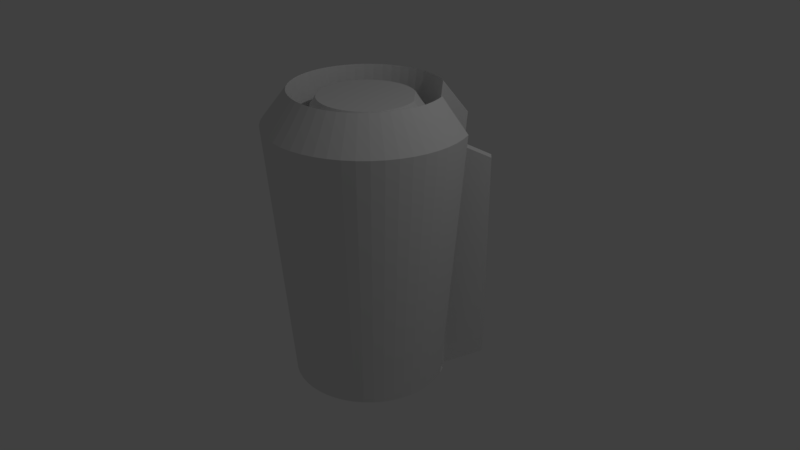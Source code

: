 # Source: Light.blend  (saved by Blender 2.78.0; exported with 4.5.12 LTS)
import bpy
from mathutils import Matrix  # noqa: F401  (used for matrix-valued properties, if any)

bpy.ops.wm.read_factory_settings(use_empty=True)
scene = bpy.context.scene
scene.name = 'Scene'

# ---- collections
col_collection_1 = bpy.data.collections.new('Collection 1'); scene.collection.children.link(col_collection_1)

# ---- materials (node trees are filled in below, after node groups)
mat_light = bpy.data.materials.new('Light')
mat_light.alpha_threshold = 0.0
mat_light.use_transparent_shadow = False
mat_light.roughness = 0.5
mat_main = bpy.data.materials.new('Main')
mat_main.alpha_threshold = 0.0
mat_main.use_transparent_shadow = False
mat_main.roughness = 0.5
mat_glass = bpy.data.materials.new('Glass')
mat_glass.alpha_threshold = 0.0
mat_glass.use_transparent_shadow = False
mat_glass.roughness = 0.5

# ---- material node trees

# ---- world
world_world = bpy.data.worlds.new('World'); scene.world = world_world
world_world.color = (0.05088, 0.05088, 0.05088)
world_world.use_sun_shadow = False
world_world.sun_shadow_jitter_overblur = 0.0
world_world.cycles.sampling_method = 'MANUAL'

# ---- cameras
cam_camera = bpy.data.cameras.new('Camera')
cam_camera.clip_end = 100.0
cam_camera.lens = 35.0
cam_camera.sensor_width = 32.0
cam_camera.sensor_height = 18.0
cam_camera.ortho_scale = 7.314
cam_camera.dof.focus_distance = 0.0
cam_camera.dof.aperture_fstop = 128.0

# ---- lights
light_lamp = bpy.data.lights.new('Lamp', 'POINT')
light_lamp.transmission_factor = 0.0
light_lamp.cutoff_distance = 30.0
light_lamp.energy = 100.0
light_lamp.shadow_buffer_clip_start = 1.001
light_lamp.shadow_soft_size = 0.1
light_lamp.shadow_maximum_resolution = 0.006
light_lamp.use_absolute_resolution = True

# ---- meshes
me_cylinder = bpy.data.meshes.new('Cylinder')
me_cylinder.from_pydata([(-2.712e-08, 0.9476, 0.5582), (-1.742e-07, 0.6026, 0.5324), (0.1188, 0.9401, 0.5582), (0.07552, 0.5978, 0.5324), (0.2357, 0.9178, 0.5582), (0.1498, 0.5836, 0.5324), (0.3488, 0.8811, 0.5582), (0.2218, 0.5602, 0.5324), (0.4413, 0.8386, 0.5579), (0.2822, 0.5318, 0.5324), (0.3231, 0.5896, -0.2941), (0.3231, 0.5896, 0.2941), (0.6087, 0.2854, -0.2941), (0.6087, 0.2854, 0.2941), (0.8647, 0.3878, 0.5579), (0.5485, 0.2483, 0.5324), (0.9012, 0.2928, 0.5582), (0.5731, 0.1862, 0.5324), (0.9308, 0.1776, 0.5582), (0.5919, 0.1129, 0.5324), (0.9457, 0.0595, 0.5582), (0.6014, 0.03783, 0.5324), (0.9457, -0.0595, 0.5582), (0.6014, -0.03783, 0.5324), (0.9308, -0.1776, 0.5582), (0.5919, -0.1129, 0.5324), (0.9012, -0.2928, 0.5582), (0.5731, -0.1862, 0.5324), (0.8574, -0.4035, 0.5582), (0.5452, -0.2566, 0.5324), (0.8001, -0.5078, 0.5582), (0.5088, -0.3229, 0.5324), (0.7301, -0.604, 0.5582), (0.4643, -0.3841, 0.5324), (0.6487, -0.6908, 0.5582), (0.4125, -0.4392, 0.5324), (0.557, -0.7666, 0.5582), (0.3542, -0.4875, 0.5324), (0.4565, -0.8304, 0.5582), (0.2903, -0.528, 0.5324), (0.3488, -0.8811, 0.5582), (0.2218, -0.5602, 0.5324), (0.2357, -0.9178, 0.5582), (0.1498, -0.5836, 0.5324), (0.1188, -0.9401, 0.5582), (0.07552, -0.5978, 0.5324), (-7.68e-07, -0.9476, 0.5582), (-4.431e-07, -0.6026, 0.5324), (-0.1188, -0.9401, 0.5582), (-0.07552, -0.5978, 0.5324), (-0.2357, -0.9178, 0.5582), (-0.1498, -0.5836, 0.5324), (-0.3488, -0.8811, 0.5582), (-0.2218, -0.5602, 0.5324), (-0.4565, -0.8304, 0.5582), (-0.2903, -0.528, 0.5324), (-0.557, -0.7666, 0.5582), (-0.3542, -0.4875, 0.5324), (-0.6487, -0.6908, 0.5582), (-0.4125, -0.4392, 0.5324), (-0.7301, -0.604, 0.5582), (-0.4643, -0.3841, 0.5324), (-0.8001, -0.5078, 0.5582), (-0.5088, -0.3229, 0.5324), (-0.8574, -0.4035, 0.5582), (-0.5452, -0.2566, 0.5324), (-0.9012, -0.2928, 0.5582), (-0.5731, -0.1862, 0.5324), (-0.9308, -0.1776, 0.5582), (-0.5919, -0.1129, 0.5324), (-0.9457, -0.0595, 0.5582), (-0.6014, -0.03783, 0.5324), (-0.9457, 0.0595, 0.5582), (-0.6014, 0.03784, 0.5324), (-0.9308, 0.1776, 0.5582), (-0.5919, 0.1129, 0.5324), (-0.9012, 0.2928, 0.5582), (-0.5731, 0.1862, 0.5324), (-0.8574, 0.4035, 0.5582), (-0.5452, 0.2566, 0.5324), (-0.8001, 0.5078, 0.5582), (-0.5088, 0.3229, 0.5324), (-0.7301, 0.604, 0.5582), (-0.4643, 0.3841, 0.5324), (-0.6487, 0.6908, 0.5582), (-0.4125, 0.4392, 0.5324), (-0.557, 0.7666, 0.5582), (-0.3542, 0.4875, 0.5324), (-0.4565, 0.8304, 0.5582), (-0.2903, 0.528, 0.5324), (-0.3488, 0.8811, 0.5582), (-0.2218, 0.5602, 0.5324), (-0.2357, 0.9178, 0.5582), (-0.1498, 0.5836, 0.5324), (-0.1188, 0.9401, 0.5582), (-0.07552, 0.5978, 0.5324), (0.6845, 0.729, 0.4), (0.6845, 0.729, -0.4), (0.7705, 0.6374, -0.4), (0.7705, 0.6374, 0.4), (1.185e-07, 1.275, 0.4523), (0.1598, 1.265, 0.4523), (0.3172, 1.235, 0.4523), (0.4695, 1.186, 0.4523), (0.5992, 1.126, 0.452), (0.5878, 0.809, -0.4), (0.8443, 0.5358, -0.4), (1.161, 0.5273, 0.452), (1.213, 0.3941, 0.4523), (1.253, 0.239, 0.4523), (1.273, 0.08008, 0.4523), (1.273, -0.08008, 0.4523), (1.253, -0.239, 0.4523), (1.213, -0.3941, 0.4523), (1.154, -0.543, 0.4523), (1.077, -0.6834, 0.4523), (0.9827, -0.813, 0.4523), (0.8731, -0.9297, 0.4523), (0.7497, -1.032, 0.4523), (0.6144, -1.118, 0.4523), (0.4695, -1.186, 0.4523), (0.3172, -1.235, 0.4523), (0.1598, -1.265, 0.4523), (-1.079e-06, -1.275, 0.4523), (-0.1598, -1.265, 0.4523), (-0.3172, -1.235, 0.4523), (-0.4695, -1.186, 0.4523), (-0.6144, -1.118, 0.4523), (-0.7497, -1.032, 0.4523), (-0.8731, -0.9297, 0.4523), (-0.9827, -0.813, 0.4523), (-1.077, -0.6834, 0.4523), (-1.154, -0.543, 0.4523), (-1.213, -0.3941, 0.4523), (-1.253, -0.239, 0.4523), (-1.273, -0.08008, 0.4523), (-1.273, 0.08008, 0.4523), (-1.253, 0.239, 0.4523), (-1.213, 0.3941, 0.4523), (-1.154, 0.543, 0.4523), (-1.077, 0.6834, 0.4523), (-0.9827, 0.813, 0.4523), (-0.8731, 0.9297, 0.4523), (-0.7497, 1.032, 0.4523), (-0.6144, 1.118, 0.4523), (-0.4695, 1.186, 0.4523), (-0.3172, 1.235, 0.4523), (-0.1598, 1.265, 0.4523), (0.0, 1.0, -0.4), (0.1253, 0.9921, -0.4), (0.2487, 0.9686, -0.4), (0.3681, 0.9298, -0.4), (0.4818, 0.8763, -0.4), (0.9048, 0.4258, -0.4), (0.9511, 0.309, -0.4), (0.9823, 0.1874, -0.4), (0.998, 0.06279, -0.4), (0.998, -0.06279, -0.4), (0.9823, -0.1874, -0.4), (0.9511, -0.309, -0.4), (0.9048, -0.4258, -0.4), (0.8443, -0.5358, -0.4), (0.7705, -0.6374, -0.4), (0.6845, -0.729, -0.4), (0.5878, -0.809, -0.4), (0.4818, -0.8763, -0.4), (0.3681, -0.9298, -0.4), (0.2487, -0.9686, -0.4), (0.1253, -0.9921, -0.4), (-8.009e-07, -1.0, -0.4), (-0.1253, -0.9921, -0.4), (-0.2487, -0.9686, -0.4), (-0.3681, -0.9298, -0.4), (-0.4818, -0.8763, -0.4), (-0.5878, -0.809, -0.4), (-0.6845, -0.729, -0.4), (-0.7705, -0.6374, -0.4), (-0.8443, -0.5358, -0.4), (-0.9048, -0.4258, -0.4), (-0.9511, -0.309, -0.4), (-0.9823, -0.1874, -0.4), (-0.998, -0.06279, -0.4), (-0.998, 0.06279, -0.4), (-0.9823, 0.1874, -0.4), (-0.9511, 0.309, -0.4), (-0.9048, 0.4258, -0.4), (-0.8443, 0.5358, -0.4), (-0.7705, 0.6374, -0.4), (-0.6845, 0.729, -0.4), (-0.5878, 0.809, -0.4), (-0.4818, 0.8763, -0.4), (-0.3681, 0.9298, -0.4), (-0.2487, 0.9686, -0.4), (-0.1253, 0.9921, -0.4), (-1.456e-07, 0.6722, -0.08322), (0.08425, 0.6669, -0.08322), (0.1672, 0.6511, -0.08322), (0.2475, 0.625, -0.08322), (0.3238, 0.5891, -0.08322), (0.6082, 0.2862, -0.08322), (0.6393, 0.2077, -0.08322), (0.6603, 0.126, -0.08322), (0.6709, 0.04221, -0.08322), (0.6709, -0.04221, -0.08322), (0.6603, -0.126, -0.08322), (0.6393, -0.2077, -0.08322), (0.6082, -0.2862, -0.08322), (0.5676, -0.3602, -0.08322), (0.518, -0.4285, -0.08322), (0.4602, -0.49, -0.08322), (0.3951, -0.5438, -0.08322), (0.3238, -0.5891, -0.08322), (0.2475, -0.625, -0.08322), (0.1672, -0.6511, -0.08322), (0.08425, -0.6669, -0.08322), (-4.902e-07, -0.6722, -0.08322), (-0.08425, -0.6669, -0.08322), (-0.1672, -0.6511, -0.08322), (-0.2475, -0.625, -0.08322), (-0.3238, -0.5891, -0.08322), (-0.3951, -0.5438, -0.08322), (-0.4602, -0.49, -0.08322), (-0.518, -0.4285, -0.08322), (-0.5676, -0.3602, -0.08322), (-0.6082, -0.2862, -0.08322), (-0.6393, -0.2077, -0.08322), (-0.6603, -0.126, -0.08322), (-0.6709, -0.04221, -0.08322), (-0.6709, 0.04221, -0.08322), (-0.6603, 0.126, -0.08322), (-0.6393, 0.2077, -0.08322), (-0.6082, 0.2862, -0.08322), (-0.5676, 0.3602, -0.08322), (-0.518, 0.4285, -0.08322), (-0.4602, 0.49, -0.08322), (-0.3951, 0.5438, -0.08322), (-0.3238, 0.5891, -0.08322), (-0.2475, 0.625, -0.08322), (-0.1672, 0.6511, -0.08322), (-0.08425, 0.6669, -0.08322), (1.054, 1.069, 0.3479), (1.054, 1.069, -0.3479), (1.133, 0.9849, -0.3479), (1.133, 0.9849, 0.3479), (0.08425, 0.6669, 0.505), (-1.456e-07, 0.6722, 0.505), (0.1672, 0.6511, 0.505), (0.2475, 0.625, 0.505), (0.3238, 0.5891, 0.505), (0.6393, 0.2077, 0.505), (0.6082, 0.2862, 0.505), (0.6603, 0.126, 0.505), (0.6709, 0.04221, 0.505), (0.6709, -0.04221, 0.505), (0.6603, -0.126, 0.505), (0.6393, -0.2077, 0.505), (0.6082, -0.2862, 0.505), (0.5676, -0.3602, 0.505), (0.518, -0.4285, 0.505), (0.4602, -0.49, 0.505), (0.3951, -0.5438, 0.505), (0.3238, -0.5891, 0.505), (0.2475, -0.625, 0.505), (0.1672, -0.6511, 0.505), (0.08425, -0.6669, 0.505), (-4.902e-07, -0.6722, 0.505), (-0.08425, -0.6669, 0.505), (-0.1672, -0.6511, 0.505), (-0.2475, -0.625, 0.505), (-0.3238, -0.5891, 0.505), (-0.3951, -0.5438, 0.505), (-0.4602, -0.49, 0.505), (-0.518, -0.4285, 0.505), (-0.5676, -0.3602, 0.505), (-0.6082, -0.2862, 0.505), (-0.6393, -0.2077, 0.505), (-0.6603, -0.126, 0.505), (-0.6709, -0.04221, 0.505), (-0.6709, 0.04221, 0.505), (-0.6603, 0.126, 0.505), (-0.6393, 0.2077, 0.505), (-0.6082, 0.2862, 0.505), (-0.5676, 0.3602, 0.505), (-0.518, 0.4285, 0.505), (-0.4602, 0.49, 0.505), (-0.3951, 0.5438, 0.505), (-0.3238, 0.5891, 0.505), (-0.2475, 0.625, 0.505), (-0.1672, 0.6511, 0.505), (-0.08425, 0.6669, 0.505)], [], [(194, 195, 244, 245), (195, 196, 246, 244), (196, 197, 247, 246), (197, 198, 248, 247), (198, 248, 11, 10), (105, 248, 96, 97), (98, 99, 250, 106), (12, 13, 250, 199), (199, 200, 249, 250), (200, 201, 251, 249), (201, 202, 252, 251), (202, 203, 253, 252), (203, 204, 254, 253), (204, 205, 255, 254), (205, 206, 256, 255), (206, 207, 257, 256), (207, 208, 258, 257), (208, 209, 259, 258), (209, 210, 260, 259), (210, 211, 261, 260), (211, 212, 262, 261), (212, 213, 263, 262), (213, 214, 264, 263), (214, 215, 265, 264), (215, 216, 266, 265), (216, 217, 267, 266), (217, 218, 268, 267), (218, 219, 269, 268), (219, 220, 270, 269), (220, 221, 271, 270), (221, 222, 272, 271), (222, 223, 273, 272), (223, 224, 274, 273), (224, 225, 275, 274), (225, 226, 276, 275), (226, 227, 277, 276), (227, 228, 278, 277), (228, 229, 279, 278), (229, 230, 280, 279), (230, 231, 281, 280), (231, 232, 282, 281), (232, 233, 283, 282), (233, 234, 284, 283), (234, 235, 285, 284), (235, 236, 286, 285), (236, 237, 287, 286), (237, 238, 288, 287), (238, 239, 289, 288), (239, 194, 245, 289), (148, 149, 150, 151, 152, 105, 97, 98, 106, 153, 154, 155, 156, 157, 158, 159, 160, 161, 162, 163, 164, 165, 166, 167, 168, 169, 170, 171, 172, 173, 174, 175, 176, 177, 178, 179, 180, 181, 182, 183, 184, 185, 186, 187, 188, 189, 190, 191, 192, 193), (240, 241, 97, 96), (241, 242, 98, 97), (243, 240, 96, 99), (242, 243, 99, 98), (0, 2, 101, 100), (2, 4, 102, 101), (4, 6, 103, 102), (6, 8, 104, 103), (198, 10, 105, 152), (10, 11, 248, 105), (13, 12, 106, 250), (12, 199, 153, 106), (14, 16, 108, 107), (16, 18, 109, 108), (18, 20, 110, 109), (20, 22, 111, 110), (22, 24, 112, 111), (24, 26, 113, 112), (26, 28, 114, 113), (28, 30, 115, 114), (30, 32, 116, 115), (32, 34, 117, 116), (34, 36, 118, 117), (36, 38, 119, 118), (38, 40, 120, 119), (40, 42, 121, 120), (42, 44, 122, 121), (44, 46, 123, 122), (46, 48, 124, 123), (48, 50, 125, 124), (50, 52, 126, 125), (52, 54, 127, 126), (54, 56, 128, 127), (56, 58, 129, 128), (58, 60, 130, 129), (60, 62, 131, 130), (62, 64, 132, 131), (64, 66, 133, 132), (66, 68, 134, 133), (68, 70, 135, 134), (70, 72, 136, 135), (72, 74, 137, 136), (74, 76, 138, 137), (76, 78, 139, 138), (78, 80, 140, 139), (80, 82, 141, 140), (82, 84, 142, 141), (84, 86, 143, 142), (86, 88, 144, 143), (88, 90, 145, 144), (90, 92, 146, 145), (92, 94, 147, 146), (94, 0, 100, 147), (100, 101, 149, 148), (101, 102, 150, 149), (102, 103, 151, 150), (103, 104, 152, 151), (107, 108, 154, 153), (108, 109, 155, 154), (109, 110, 156, 155), (110, 111, 157, 156), (111, 112, 158, 157), (112, 113, 159, 158), (113, 114, 160, 159), (114, 115, 161, 160), (115, 116, 162, 161), (116, 117, 163, 162), (117, 118, 164, 163), (118, 119, 165, 164), (119, 120, 166, 165), (120, 121, 167, 166), (121, 122, 168, 167), (122, 123, 169, 168), (123, 124, 170, 169), (124, 125, 171, 170), (125, 126, 172, 171), (126, 127, 173, 172), (127, 128, 174, 173), (128, 129, 175, 174), (129, 130, 176, 175), (130, 131, 177, 176), (131, 132, 178, 177), (132, 133, 179, 178), (133, 134, 180, 179), (134, 135, 181, 180), (135, 136, 182, 181), (136, 137, 183, 182), (137, 138, 184, 183), (138, 139, 185, 184), (139, 140, 186, 185), (140, 141, 187, 186), (141, 142, 188, 187), (142, 143, 189, 188), (143, 144, 190, 189), (144, 145, 191, 190), (145, 146, 192, 191), (146, 147, 193, 192), (147, 100, 148, 193), (2, 0, 194, 195), (4, 2, 195, 196), (6, 4, 196, 197), (8, 6, 197, 198), (16, 14, 199, 200), (18, 16, 200, 201), (20, 18, 201, 202), (22, 20, 202, 203), (24, 22, 203, 204), (26, 24, 204, 205), (28, 26, 205, 206), (30, 28, 206, 207), (32, 30, 207, 208), (34, 32, 208, 209), (36, 34, 209, 210), (38, 36, 210, 211), (40, 38, 211, 212), (42, 40, 212, 213), (44, 42, 213, 214), (46, 44, 214, 215), (48, 46, 215, 216), (50, 48, 216, 217), (52, 50, 217, 218), (54, 52, 218, 219), (56, 54, 219, 220), (58, 56, 220, 221), (60, 58, 221, 222), (62, 60, 222, 223), (64, 62, 223, 224), (66, 64, 224, 225), (68, 66, 225, 226), (70, 68, 226, 227), (72, 70, 227, 228), (74, 72, 228, 229), (76, 74, 229, 230), (78, 76, 230, 231), (80, 78, 231, 232), (82, 80, 232, 233), (84, 82, 233, 234), (86, 84, 234, 235), (88, 86, 235, 236), (90, 88, 236, 237), (92, 90, 237, 238), (94, 92, 238, 239), (0, 94, 239, 194), (104, 8, 198, 152), (14, 107, 153, 199), (3, 5, 7, 9, 15, 17, 19, 21, 23, 25, 27, 29, 31, 33, 35, 37, 39, 41, 43, 45, 47, 49, 51, 53, 55, 57, 59, 61, 63, 65, 67, 69, 71, 73, 75, 77, 79, 81, 83, 85, 87, 89, 91, 93, 95, 1), (99, 96, 248, 250), (243, 242, 241, 240), (1, 3, 244, 245), (3, 5, 246, 244), (5, 7, 247, 246), (7, 9, 248, 247), (15, 17, 249, 250), (17, 19, 251, 249), (19, 21, 252, 251), (21, 23, 253, 252), (23, 25, 254, 253), (25, 27, 255, 254), (27, 29, 256, 255), (29, 31, 257, 256), (31, 33, 258, 257), (33, 35, 259, 258), (35, 37, 260, 259), (37, 39, 261, 260), (39, 41, 262, 261), (41, 43, 263, 262), (43, 45, 264, 263), (45, 47, 265, 264), (47, 49, 266, 265), (49, 51, 267, 266), (51, 53, 268, 267), (53, 55, 269, 268), (55, 57, 270, 269), (57, 59, 271, 270), (59, 61, 272, 271), (61, 63, 273, 272), (63, 65, 274, 273), (65, 67, 275, 274), (67, 69, 276, 275), (69, 71, 277, 276), (71, 73, 278, 277), (73, 75, 279, 278), (75, 77, 280, 279), (77, 79, 281, 280), (79, 81, 282, 281), (81, 83, 283, 282), (83, 85, 284, 283), (85, 87, 285, 284), (87, 89, 286, 285), (89, 91, 287, 286), (91, 93, 288, 287), (93, 95, 289, 288), (95, 1, 245, 289), (9, 15, 250, 248), (194, 239, 238, 237, 236, 235, 234, 233, 232, 231, 230, 229, 228, 227, 226, 225, 224, 223, 222, 221, 220, 219, 218, 217, 216, 215, 214, 213, 212, 211, 210, 209, 208, 207, 206, 205, 204, 203, 202, 201, 200, 199, 198, 197, 196, 195), (198, 199, 250, 248)])
me_cylinder.polygons.foreach_set('material_index', [0, 0, 0, 0, 0, 1, 1, 0, 0, 0, 0, 0, 0, 0, 0, 0, 0, 0, 0, 0, 0, 0, 0, 0, 0, 0, 0, 0, 0, 0, 0, 0, 0, 0, 0, 0, 0, 0, 0, 0, 0, 0, 0, 0, 0, 0, 0, 0, 0, 1, 1, 1, 1, 1, 1, 1, 1, 1, 1, 1, 1, 1, 1, 1, 1, 1, 1, 1, 1, 1, 1, 1, 1, 1, 1, 1, 1, 1, 1, 1, 1, 1, 1, 1, 1, 1, 1, 1, 1, 1, 1, 1, 1, 1, 1, 1, 1, 1, 1, 1, 1, 1, 1, 1, 1, 1, 1, 1, 1, 1, 1, 1, 1, 1, 1, 1, 1, 1, 1, 1, 1, 1, 1, 1, 1, 1, 1, 1, 1, 1, 1, 1, 1, 1, 1, 1, 1, 1, 1, 1, 1, 1, 1, 1, 1, 1, 1, 1, 0, 0, 0, 0, 0, 0, 0, 0, 0, 0, 0, 0, 0, 0, 0, 0, 0, 0, 0, 0, 0, 0, 0, 0, 0, 0, 0, 0, 0, 0, 0, 0, 0, 0, 0, 0, 0, 0, 0, 0, 0, 0, 0, 0, 0, 1, 1, 2, 1, 1, 1, 1, 1, 1, 1, 1, 1, 1, 1, 1, 1, 1, 1, 1, 1, 1, 1, 1, 1, 1, 1, 1, 1, 1, 1, 1, 1, 1, 1, 1, 1, 1, 1, 1, 1, 1, 1, 1, 1, 1, 1, 1, 1, 1, 1, 1, 0, 0])
me_cylinder.materials.append(mat_light)
me_cylinder.materials.append(mat_main)
me_cylinder.materials.append(mat_glass)
me_cylinder.use_remesh_preserve_volume = False
me_cylinder.use_remesh_preserve_attributes = False
me_cylinder.use_mirror_vertex_groups = False
me_cylinder.update()

# ---- objects
ob_cylinder = bpy.data.objects.new('Cylinder', me_cylinder)
ob_lamp = bpy.data.objects.new('Lamp', light_lamp)
ob_camera = bpy.data.objects.new('Camera', cam_camera)

# ---- transforms, parenting, visibility, modifiers, constraints
ob_cylinder.location = (0.0, 0.0, 0.0)
ob_cylinder.scale = (1.0, 1.0, 3.991)
ob_cylinder.lineart.crease_threshold = 0.0
ob_lamp.location = (4.076, 1.005, 5.904)
ob_lamp.rotation_euler = (0.6503, 0.05522, 1.866)
ob_lamp.lock_rotations_4d = False
ob_lamp.empty_display_type = 'ARROWS'
ob_lamp.color = (0.0, 0.0, 0.0, 0.0)
ob_lamp.lineart.crease_threshold = 0.0
ob_camera.location = (7.481, -6.508, 5.344)
ob_camera.rotation_euler = (1.109, 0.0, 0.8149)
ob_camera.lock_rotations_4d = False
ob_camera.empty_display_type = 'ARROWS'
ob_camera.color = (0.0, 0.0, 0.0, 0.0)
ob_camera.display_type = 'WIRE'
ob_camera.lineart.crease_threshold = 0.0

# ---- collection membership
col_collection_1.objects.link(ob_cylinder)
col_collection_1.objects.link(ob_lamp)
col_collection_1.objects.link(ob_camera)

# ---- scene / render settings (as saved in the file)
scene.camera = ob_camera
scene.frame_start = 1; scene.frame_end = 250; scene.frame_set(1)
scene.render.engine = 'BLENDER_EEVEE_NEXT'
scene.render.resolution_percentage = 50
scene.render.dither_intensity = 0.0
scene.cycles.use_denoising = False
scene.cycles.samples = 128
scene.cycles.sampling_pattern = 'TABULATED_SOBOL'
scene.cycles.light_sampling_threshold = 0.0
scene.cycles.use_adaptive_sampling = False
scene.cycles.use_light_tree = False
scene.cycles.blur_glossy = 0.0
scene.cycles.sample_clamp_indirect = 0.0
scene.view_settings.view_transform = 'Standard'
bpy.context.view_layer.update()
